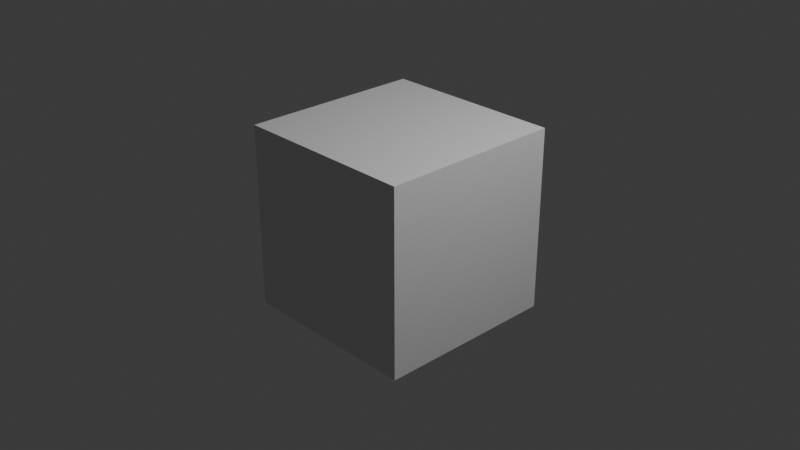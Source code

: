 # Source: PanelInstrucciones.blend  (saved by Blender 5.1.30; exported with 4.5.12 LTS)
import bpy
from mathutils import Matrix  # noqa: F401  (used for matrix-valued properties, if any)

bpy.ops.wm.read_factory_settings(use_empty=True)
scene = bpy.context.scene
scene.name = 'Scene'

# ---- collections
col_collection = bpy.data.collections.new('Collection'); scene.collection.children.link(col_collection)
col_panelinstrucciones = bpy.data.collections.new('PanelInstrucciones'); scene.collection.children.link(col_panelinstrucciones)

# ---- materials (node trees are filled in below, after node groups)
mat_material = bpy.data.materials.new('Material')
mat_material.alpha_threshold = 0.0
mat_material.use_backface_culling_lightprobe_volume = False
mat_material.roughness = 0.5
mat_material.line_color = (0.0, 0.0, 0.0, 1.0)
mat_panelfondo = bpy.data.materials.new('PanelFondo')
mat_panelfondo.diffuse_color = (0.5725, 0.7843, 1.0, 0.9)
mat_panelmarco = bpy.data.materials.new('PanelMarco')
mat_panelmarco.diffuse_color = (0.95, 0.97, 1.0, 1.0)

# ---- material node trees
mat_material.use_nodes = True; mat_material.node_tree.nodes.clear()
_N = mat_material.node_tree.nodes; _L = mat_material.node_tree.links
n0 = _N.new('ShaderNodeOutputMaterial'); n0.name = 'Material Output'; n0.location = (200, 100)
n1 = _N.new('ShaderNodeBsdfPrincipled'); n1.name = 'Principled BSDF'; n1.location = (-200, 100)
_L.new(n1.outputs[0], n0.inputs[0])
n0.is_active_output = True
mat_panelfondo.use_nodes = True; mat_panelfondo.node_tree.nodes.clear()
_N = mat_panelfondo.node_tree.nodes; _L = mat_panelfondo.node_tree.links
n0 = _N.new('ShaderNodeBsdfPrincipled'); n0.name = 'Principled BSDF'; n0.location = (-200, 100)
n0.inputs[0].default_value = (0.5725, 0.7843, 1.0, 0.9)
n0.inputs[4].default_value = 0.9
n1 = _N.new('ShaderNodeOutputMaterial'); n1.name = 'Material Output'; n1.location = (200, 100)
_L.new(n0.outputs[0], n1.inputs[0])
n1.is_active_output = True
mat_panelmarco.use_nodes = True; mat_panelmarco.node_tree.nodes.clear()
_N = mat_panelmarco.node_tree.nodes; _L = mat_panelmarco.node_tree.links
n0 = _N.new('ShaderNodeBsdfPrincipled'); n0.name = 'Principled BSDF'; n0.location = (-200, 100)
n0.inputs[0].default_value = (0.95, 0.97, 1.0, 1.0)
n1 = _N.new('ShaderNodeOutputMaterial'); n1.name = 'Material Output'; n1.location = (200, 100)
_L.new(n0.outputs[0], n1.inputs[0])
n1.is_active_output = True

# ---- world
world_world = bpy.data.worlds.new('World'); scene.world = world_world
world_world.use_nodes = True; world_world.node_tree.nodes.clear()
_N = world_world.node_tree.nodes; _L = world_world.node_tree.links
n0 = _N.new('ShaderNodeOutputWorld'); n0.name = 'World Output'; n0.location = (200, 100)
n1 = _N.new('ShaderNodeBackground'); n1.name = 'Background'; n1.location = (-200, 100)
n1.inputs[0].default_value = (0.05088, 0.05088, 0.05088, 1.0)
_L.new(n1.outputs[0], n0.inputs[0])
n0.is_active_output = True
world_world.color = (0.05088, 0.05088, 0.05088)
world_world.sun_shadow_jitter_overblur = 0.0

# ---- cameras
cam_camera = bpy.data.cameras.new('Camera')
cam_camera.clip_end = 100.0
cam_camera.ortho_scale = 7.314

# ---- lights
light_light = bpy.data.lights.new('Light', 'POINT')
light_light.energy = 1000.0
light_light.shadow_soft_size = 0.1

# ---- meshes
me_cube = bpy.data.meshes.new('Cube')
me_cube.from_pydata([(1.0, 1.0, 1.0), (1.0, 1.0, -1.0), (1.0, -1.0, 1.0), (1.0, -1.0, -1.0), (-1.0, 1.0, 1.0), (-1.0, 1.0, -1.0), (-1.0, -1.0, 1.0), (-1.0, -1.0, -1.0)], [], [(0, 4, 6, 2), (3, 2, 6, 7), (7, 6, 4, 5), (5, 1, 3, 7), (1, 0, 2, 3), (5, 4, 0, 1)])
_uv = me_cube.uv_layers.new(name='UVMap')
_uv.uv.foreach_set('vector', [0.625, 0.5, 0.875, 0.5, 0.875, 0.75, 0.625, 0.75, 0.375, 0.75, 0.625, 0.75, 0.625, 1.0, 0.375, 1.0, 0.375, 0.0, 0.625, 0.0, 0.625, 0.25, 0.375, 0.25, 0.125, 0.5, 0.375, 0.5, 0.375, 0.75, 0.125, 0.75, 0.375, 0.5, 0.625, 0.5, 0.625, 0.75, 0.375, 0.75, 0.375, 0.25, 0.625, 0.25, 0.625, 0.5, 0.375, 0.5])
me_cube.materials.append(mat_material)
me_cube.use_mirror_vertex_groups = False
me_cube.update()
me_panelinstrucciones = bpy.data.meshes.new('PanelInstrucciones')
me_panelinstrucciones.from_pydata([(0.45, -0.008, 0.21), (0.4492, -0.008, 0.2178), (0.447, -0.008, 0.2253), (0.4433, -0.008, 0.2322), (0.4383, -0.008, 0.2383), (0.4322, -0.008, 0.2433), (0.4253, -0.008, 0.247), (0.4178, -0.008, 0.2492), (0.41, -0.008, 0.25), (-0.41, -0.008, 0.25), (-0.4178, -0.008, 0.2492), (-0.4253, -0.008, 0.247), (-0.4322, -0.008, 0.2433), (-0.4383, -0.008, 0.2383), (-0.4433, -0.008, 0.2322), (-0.447, -0.008, 0.2253), (-0.4492, -0.008, 0.2178), (-0.45, -0.008, 0.21), (-0.45, -0.008, -0.21), (-0.4492, -0.008, -0.2178), (-0.447, -0.008, -0.2253), (-0.4433, -0.008, -0.2322), (-0.4383, -0.008, -0.2383), (-0.4322, -0.008, -0.2433), (-0.4253, -0.008, -0.247), (-0.4178, -0.008, -0.2492), (-0.41, -0.008, -0.25), (0.41, -0.008, -0.25), (0.4178, -0.008, -0.2492), (0.4253, -0.008, -0.247), (0.4322, -0.008, -0.2433), (0.4383, -0.008, -0.2383), (0.4433, -0.008, -0.2322), (0.447, -0.008, -0.2253), (0.4492, -0.008, -0.2178), (0.45, -0.008, -0.21), (0.43, -0.008, 0.21), (0.4296, -0.008, 0.2139), (0.4285, -0.008, 0.2177), (0.4266, -0.008, 0.2211), (0.4241, -0.008, 0.2241), (0.4211, -0.008, 0.2266), (0.4177, -0.008, 0.2285), (0.4139, -0.008, 0.2296), (0.41, -0.008, 0.23), (-0.41, -0.008, 0.23), (-0.4139, -0.008, 0.2296), (-0.4177, -0.008, 0.2285), (-0.4211, -0.008, 0.2266), (-0.4241, -0.008, 0.2241), (-0.4266, -0.008, 0.2211), (-0.4285, -0.008, 0.2177), (-0.4296, -0.008, 0.2139), (-0.43, -0.008, 0.21), (-0.43, -0.008, -0.21), (-0.4296, -0.008, -0.2139), (-0.4285, -0.008, -0.2177), (-0.4266, -0.008, -0.2211), (-0.4241, -0.008, -0.2241), (-0.4211, -0.008, -0.2266), (-0.4177, -0.008, -0.2285), (-0.4139, -0.008, -0.2296), (-0.41, -0.008, -0.23), (0.41, -0.008, -0.23), (0.4139, -0.008, -0.2296), (0.4177, -0.008, -0.2285), (0.4211, -0.008, -0.2266), (0.4241, -0.008, -0.2241), (0.4266, -0.008, -0.2211), (0.4285, -0.008, -0.2177), (0.4296, -0.008, -0.2139), (0.43, -0.008, -0.21), (0.45, 0.008, 0.21), (0.4492, 0.008, 0.2178), (0.4296, 0.008, 0.2139), (0.43, 0.008, 0.21), (0.447, 0.008, 0.2253), (0.4285, 0.008, 0.2177), (0.4433, 0.008, 0.2322), (0.4266, 0.008, 0.2211), (0.4383, 0.008, 0.2383), (0.4241, 0.008, 0.2241), (0.4322, 0.008, 0.2433), (0.4211, 0.008, 0.2266), (0.4253, 0.008, 0.247), (0.4177, 0.008, 0.2285), (0.4178, 0.008, 0.2492), (0.4139, 0.008, 0.2296), (0.41, 0.008, 0.25), (0.41, 0.008, 0.23), (-0.41, 0.008, 0.25), (-0.41, 0.008, 0.23), (-0.4178, 0.008, 0.2492), (-0.4139, 0.008, 0.2296), (-0.4253, 0.008, 0.247), (-0.4177, 0.008, 0.2285), (-0.4322, 0.008, 0.2433), (-0.4211, 0.008, 0.2266), (-0.4383, 0.008, 0.2383), (-0.4241, 0.008, 0.2241), (-0.4433, 0.008, 0.2322), (-0.4266, 0.008, 0.2211), (-0.447, 0.008, 0.2253), (-0.4285, 0.008, 0.2177), (-0.4492, 0.008, 0.2178), (-0.4296, 0.008, 0.2139), (-0.45, 0.008, 0.21), (-0.43, 0.008, 0.21), (-0.45, 0.008, -0.21), (-0.43, 0.008, -0.21), (-0.4492, 0.008, -0.2178), (-0.4296, 0.008, -0.2139), (-0.447, 0.008, -0.2253), (-0.4285, 0.008, -0.2177), (-0.4433, 0.008, -0.2322), (-0.4266, 0.008, -0.2211), (-0.4383, 0.008, -0.2383), (-0.4241, 0.008, -0.2241), (-0.4322, 0.008, -0.2433), (-0.4211, 0.008, -0.2266), (-0.4253, 0.008, -0.247), (-0.4177, 0.008, -0.2285), (-0.4178, 0.008, -0.2492), (-0.4139, 0.008, -0.2296), (-0.41, 0.008, -0.25), (-0.41, 0.008, -0.23), (0.41, 0.008, -0.25), (0.41, 0.008, -0.23), (0.4178, 0.008, -0.2492), (0.4139, 0.008, -0.2296), (0.4253, 0.008, -0.247), (0.4177, 0.008, -0.2285), (0.4322, 0.008, -0.2433), (0.4211, 0.008, -0.2266), (0.4383, 0.008, -0.2383), (0.4241, 0.008, -0.2241), (0.4433, 0.008, -0.2322), (0.4266, 0.008, -0.2211), (0.447, 0.008, -0.2253), (0.4285, 0.008, -0.2177), (0.4492, 0.008, -0.2178), (0.4296, 0.008, -0.2139), (0.45, 0.008, -0.21), (0.43, 0.008, -0.21), (0.435, -0.004, 0.21), (0.4345, -0.004, 0.2149), (0.4331, -0.004, 0.2196), (0.4308, -0.004, 0.2239), (0.4277, -0.004, 0.2277), (0.4239, -0.004, 0.2308), (0.4196, -0.004, 0.2331), (0.4149, -0.004, 0.2345), (0.41, -0.004, 0.235), (-0.41, -0.004, 0.235), (-0.4149, -0.004, 0.2345), (-0.4196, -0.004, 0.2331), (-0.4239, -0.004, 0.2308), (-0.4277, -0.004, 0.2277), (-0.4308, -0.004, 0.2239), (-0.4331, -0.004, 0.2196), (-0.4345, -0.004, 0.2149), (-0.435, -0.004, 0.21), (-0.435, -0.004, -0.21), (-0.4345, -0.004, -0.2149), (-0.4331, -0.004, -0.2196), (-0.4308, -0.004, -0.2239), (-0.4277, -0.004, -0.2277), (-0.4239, -0.004, -0.2308), (-0.4196, -0.004, -0.2331), (-0.4149, -0.004, -0.2345), (-0.41, -0.004, -0.235), (0.41, -0.004, -0.235), (0.4149, -0.004, -0.2345), (0.4196, -0.004, -0.2331), (0.4239, -0.004, -0.2308), (0.4277, -0.004, -0.2277), (0.4308, -0.004, -0.2239), (0.4331, -0.004, -0.2196), (0.4345, -0.004, -0.2149), (0.435, -0.004, -0.21), (0.435, 0.004, 0.21), (0.4345, 0.004, 0.2149), (0.4331, 0.004, 0.2196), (0.4308, 0.004, 0.2239), (0.4277, 0.004, 0.2277), (0.4239, 0.004, 0.2308), (0.4196, 0.004, 0.2331), (0.4149, 0.004, 0.2345), (0.41, 0.004, 0.235), (-0.41, 0.004, 0.235), (-0.4149, 0.004, 0.2345), (-0.4196, 0.004, 0.2331), (-0.4239, 0.004, 0.2308), (-0.4277, 0.004, 0.2277), (-0.4308, 0.004, 0.2239), (-0.4331, 0.004, 0.2196), (-0.4345, 0.004, 0.2149), (-0.435, 0.004, 0.21), (-0.435, 0.004, -0.21), (-0.4345, 0.004, -0.2149), (-0.4331, 0.004, -0.2196), (-0.4308, 0.004, -0.2239), (-0.4277, 0.004, -0.2277), (-0.4239, 0.004, -0.2308), (-0.4196, 0.004, -0.2331), (-0.4149, 0.004, -0.2345), (-0.41, 0.004, -0.235), (0.41, 0.004, -0.235), (0.4149, 0.004, -0.2345), (0.4196, 0.004, -0.2331), (0.4239, 0.004, -0.2308), (0.4277, 0.004, -0.2277), (0.4308, 0.004, -0.2239), (0.4331, 0.004, -0.2196), (0.4345, 0.004, -0.2149), (0.435, 0.004, -0.21)], [], [(0, 1, 37, 36), (1, 2, 38, 37), (2, 3, 39, 38), (3, 4, 40, 39), (4, 5, 41, 40), (5, 6, 42, 41), (6, 7, 43, 42), (7, 8, 44, 43), (8, 9, 45, 44), (9, 10, 46, 45), (10, 11, 47, 46), (11, 12, 48, 47), (12, 13, 49, 48), (13, 14, 50, 49), (14, 15, 51, 50), (15, 16, 52, 51), (16, 17, 53, 52), (17, 18, 54, 53), (18, 19, 55, 54), (19, 20, 56, 55), (20, 21, 57, 56), (21, 22, 58, 57), (22, 23, 59, 58), (23, 24, 60, 59), (24, 25, 61, 60), (25, 26, 62, 61), (26, 27, 63, 62), (27, 28, 64, 63), (28, 29, 65, 64), (29, 30, 66, 65), (30, 31, 67, 66), (31, 32, 68, 67), (32, 33, 69, 68), (33, 34, 70, 69), (34, 35, 71, 70), (35, 0, 36, 71), (72, 75, 74, 73), (73, 74, 77, 76), (76, 77, 79, 78), (78, 79, 81, 80), (80, 81, 83, 82), (82, 83, 85, 84), (84, 85, 87, 86), (86, 87, 89, 88), (88, 89, 91, 90), (90, 91, 93, 92), (92, 93, 95, 94), (94, 95, 97, 96), (96, 97, 99, 98), (98, 99, 101, 100), (100, 101, 103, 102), (102, 103, 105, 104), (104, 105, 107, 106), (106, 107, 109, 108), (108, 109, 111, 110), (110, 111, 113, 112), (112, 113, 115, 114), (114, 115, 117, 116), (116, 117, 119, 118), (118, 119, 121, 120), (120, 121, 123, 122), (122, 123, 125, 124), (124, 125, 127, 126), (126, 127, 129, 128), (128, 129, 131, 130), (130, 131, 133, 132), (132, 133, 135, 134), (134, 135, 137, 136), (136, 137, 139, 138), (138, 139, 141, 140), (140, 141, 143, 142), (142, 143, 75, 72), (60, 121, 119, 59), (15, 102, 104, 16), (69, 139, 137, 68), (24, 120, 122, 25), (43, 87, 85, 42), (33, 138, 140, 34), (52, 105, 103, 51), (7, 86, 88, 8), (61, 123, 121, 60), (16, 104, 106, 17), (70, 141, 139, 69), (25, 122, 124, 26), (44, 89, 87, 43), (34, 140, 142, 35), (53, 107, 105, 52), (8, 88, 90, 9), (62, 125, 123, 61), (17, 106, 108, 18), (71, 143, 141, 70), (26, 124, 126, 27), (45, 91, 89, 44), (0, 72, 73, 1), (35, 142, 72, 0), (54, 109, 107, 53), (9, 90, 92, 10), (36, 75, 143, 71), (63, 127, 125, 62), (18, 108, 110, 19), (37, 74, 75, 36), (27, 126, 128, 28), (46, 93, 91, 45), (1, 73, 76, 2), (55, 111, 109, 54), (10, 92, 94, 11), (64, 129, 127, 63), (19, 110, 112, 20), (38, 77, 74, 37), (28, 128, 130, 29), (47, 95, 93, 46), (2, 76, 78, 3), (56, 113, 111, 55), (11, 94, 96, 12), (65, 131, 129, 64), (20, 112, 114, 21), (39, 79, 77, 38), (29, 130, 132, 30), (48, 97, 95, 47), (3, 78, 80, 4), (57, 115, 113, 56), (12, 96, 98, 13), (66, 133, 131, 65), (21, 114, 116, 22), (40, 81, 79, 39), (30, 132, 134, 31), (49, 99, 97, 48), (4, 80, 82, 5), (58, 117, 115, 57), (13, 98, 100, 14), (67, 135, 133, 66), (22, 116, 118, 23), (41, 83, 81, 40), (31, 134, 136, 32), (50, 101, 99, 49), (5, 82, 84, 6), (59, 119, 117, 58), (14, 100, 102, 15), (68, 137, 135, 67), (23, 118, 120, 24), (42, 85, 83, 41), (32, 136, 138, 33), (51, 103, 101, 50), (6, 84, 86, 7), (144, 145, 146, 147, 148, 149, 150, 151, 152, 153, 154, 155, 156, 157, 158, 159, 160, 161, 162, 163, 164, 165, 166, 167, 168, 169, 170, 171, 172, 173, 174, 175, 176, 177, 178, 179), (180, 215, 214, 213, 212, 211, 210, 209, 208, 207, 206, 205, 204, 203, 202, 201, 200, 199, 198, 197, 196, 195, 194, 193, 192, 191, 190, 189, 188, 187, 186, 185, 184, 183, 182, 181), (149, 185, 186, 150), (176, 212, 213, 177), (163, 199, 200, 164), (150, 186, 187, 151), (177, 213, 214, 178), (164, 200, 201, 165), (151, 187, 188, 152), (178, 214, 215, 179), (165, 201, 202, 166), (152, 188, 189, 153), (166, 202, 203, 167), (153, 189, 190, 154), (167, 203, 204, 168), (154, 190, 191, 155), (168, 204, 205, 169), (155, 191, 192, 156), (169, 205, 206, 170), (156, 192, 193, 157), (179, 215, 180, 144), (170, 206, 207, 171), (157, 193, 194, 158), (144, 180, 181, 145), (171, 207, 208, 172), (158, 194, 195, 159), (145, 181, 182, 146), (172, 208, 209, 173), (159, 195, 196, 160), (146, 182, 183, 147), (173, 209, 210, 174), (160, 196, 197, 161), (147, 183, 184, 148), (174, 210, 211, 175), (161, 197, 198, 162), (148, 184, 185, 149), (175, 211, 212, 176), (162, 198, 199, 163)])
me_panelinstrucciones.polygons.foreach_set('material_index', [1, 1, 1, 1, 1, 1, 1, 1, 1, 1, 1, 1, 1, 1, 1, 1, 1, 1, 1, 1, 1, 1, 1, 1, 1, 1, 1, 1, 1, 1, 1, 1, 1, 1, 1, 1, 1, 1, 1, 1, 1, 1, 1, 1, 1, 1, 1, 1, 1, 1, 1, 1, 1, 1, 1, 1, 1, 1, 1, 1, 1, 1, 1, 1, 1, 1, 1, 1, 1, 1, 1, 1, 1, 1, 1, 1, 1, 1, 1, 1, 1, 1, 1, 1, 1, 1, 1, 1, 1, 1, 1, 1, 1, 1, 1, 1, 1, 1, 1, 1, 1, 1, 1, 1, 1, 1, 1, 1, 1, 1, 1, 1, 1, 1, 1, 1, 1, 1, 1, 1, 1, 1, 1, 1, 1, 1, 1, 1, 1, 1, 1, 1, 1, 1, 1, 1, 1, 1, 1, 1, 1, 1, 1, 1, 0, 0, 0, 0, 0, 0, 0, 0, 0, 0, 0, 0, 0, 0, 0, 0, 0, 0, 0, 0, 0, 0, 0, 0, 0, 0, 0, 0, 0, 0, 0, 0, 0, 0, 0, 0, 0, 0])
me_panelinstrucciones.materials.append(mat_panelfondo)
me_panelinstrucciones.materials.append(mat_panelmarco)
me_panelinstrucciones.update()

# ---- objects
ob_cube = bpy.data.objects.new('Cube', me_cube)
ob_light = bpy.data.objects.new('Light', light_light)
ob_camera = bpy.data.objects.new('Camera', cam_camera)
ob_panelinstrucciones = bpy.data.objects.new('PanelInstrucciones', me_panelinstrucciones)

# ---- transforms, parenting, visibility, modifiers, constraints
ob_cube.location = (0.0, 0.0, 0.0)
ob_cube.lock_rotations_4d = False
ob_cube.empty_display_type = 'ARROWS'
ob_cube.lineart.crease_threshold = 0.0
ob_light.location = (4.076, 1.005, 5.904)
ob_light.rotation_euler = (0.6503, 0.05522, 1.866)
ob_light.lock_rotations_4d = False
ob_light.empty_display_type = 'ARROWS'
ob_light.color = (0.0, 0.0, 0.0, 0.0)
ob_light.lineart.crease_threshold = 0.0
ob_camera.location = (7.359, -6.926, 4.958)
ob_camera.rotation_euler = (1.109, 0.0, 0.8149)
ob_camera.lock_rotations_4d = False
ob_camera.empty_display_type = 'ARROWS'
ob_camera.color = (0.0, 0.0, 0.0, 0.0)
ob_camera.display_type = 'WIRE'
ob_camera.lineart.crease_threshold = 0.0
ob_panelinstrucciones.location = (0.0, 0.0, 0.0)

# ---- collection membership
col_collection.objects.link(ob_cube)
col_collection.objects.link(ob_light)
col_collection.objects.link(ob_camera)
col_panelinstrucciones.objects.link(ob_panelinstrucciones)

# ---- scene / render settings (as saved in the file)
scene.camera = ob_camera
scene.frame_start = 1; scene.frame_end = 250; scene.frame_set(1)
scene.render.engine = 'BLENDER_EEVEE_NEXT'
scene.render.bake_bias = 0.0
scene.render.bake_samples = 0
scene.cycles.sampling_pattern = 'TABULATED_SOBOL'
scene.eevee.use_volume_custom_range = False
bpy.context.view_layer.update()
